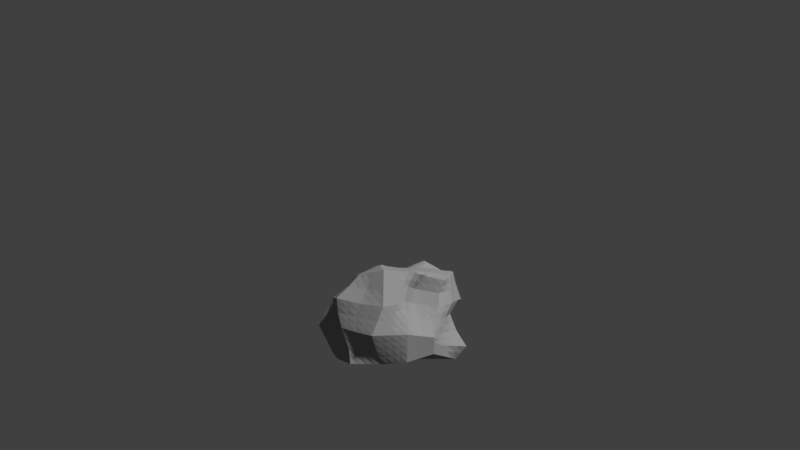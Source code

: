 # Source: Rock_S.blend  (saved by Blender 2.79.0; exported with 4.5.12 LTS)
import bpy
from mathutils import Matrix  # noqa: F401  (used for matrix-valued properties, if any)

bpy.ops.wm.read_factory_settings(use_empty=True)
scene = bpy.context.scene
scene.name = 'Scene'

# ---- collections
col_collection_1 = bpy.data.collections.new('Collection 1'); scene.collection.children.link(col_collection_1)

# ---- materials (node trees are filled in below, after node groups)
mat_rock = bpy.data.materials.new('Rock')
mat_rock.alpha_threshold = 0.0
mat_rock.use_transparent_shadow = False
mat_rock.diffuse_color = (0.3111, 0.3111, 0.3111, 1.0)
mat_rock.roughness = 0.5
mat_rock.line_color = (0.0, 0.0, 0.0, 1.0)

# ---- material node trees

# ---- world
world_world = bpy.data.worlds.new('World'); scene.world = world_world
world_world.color = (0.05088, 0.05088, 0.05088)
world_world.use_sun_shadow = False
world_world.sun_shadow_jitter_overblur = 0.0
world_world.cycles.sampling_method = 'MANUAL'

# ---- cameras
cam_camera = bpy.data.cameras.new('Camera')
cam_camera.clip_end = 100.0
cam_camera.lens = 35.0
cam_camera.sensor_width = 32.0
cam_camera.sensor_height = 18.0
cam_camera.display_size = 2.0
cam_camera.dof.focus_distance = 0.0
cam_camera.dof.aperture_fstop = 128.0
cam_camera.dof.aperture_blades = 6

# ---- meshes
me_cube = bpy.data.meshes.new('Cube')
me_cube.from_pydata([(0.8189, 1.106, 0.4585), (0.7144, -1.244, 0.2562), (-1.079, -1.0, -0.03734), (-1.212, 1.0, 0.2557), (0.7358, 0.6744, 1.963), (0.9392, -0.7999, 1.812), (-0.924, -0.8309, 1.904), (-0.9493, 0.935, 1.638), (1.061, 0.1835, 0.31), (1.241, -0.3494, 0.02142), (0.5613, 1.29, 0.2903), (-0.5667, 1.027, -0.02775), (0.9639, 1.011, 0.935), (0.9526, 0.9429, 1.309), (0.146, -1.317, 0.07224), (-0.4084, -1.102, -0.01585), (0.7144, -1.382, 0.6268), (0.8084, -0.9266, 1.245), (-1.399, -0.3333, -0.03734), (-1.565, 0.3333, 0.004207), (-1.285, -1.018, 0.7416), (-1.415, -0.9404, 1.38), (-1.604, 1.029, 0.6713), (-1.333, 1.179, 1.286), (1.145, 0.3917, 1.963), (1.153, -0.2436, 1.972), (0.1088, 0.6421, 1.963), (-0.4787, 0.9795, 2.045), (0.269, -0.9756, 1.978), (-0.3983, -1.158, 2.027), (-1.061, -0.3359, 1.83), (-1.107, 0.3398, 1.471), (0.3014, 1.051, 1.296), (-0.5216, 1.441, 1.396), (0.5284, 1.425, 0.7793), (-0.629, 1.287, 0.6293), (-1.574, -0.2163, 0.6293), (-1.902, 0.3532, 0.6293), (-1.394, -0.2159, 1.307), (-1.585, 0.3594, 1.288), (0.146, -1.526, 0.6881), (-0.6106, -1.549, 0.6496), (0.07198, -1.209, 1.364), (-0.3867, -1.515, 1.266), (0.9794, 0.3051, 0.8162), (1.248, -0.4256, 0.6744), (1.395, 0.3784, 1.306), (1.294, -0.2883, 1.36), (0.2389, 0.1396, 2.091), (0.2637, -0.3386, 2.046), (-0.4922, 0.1842, 1.839), (-0.5871, -0.3437, 2.075), (0.3184, 0.4051, 0.1242), (-0.7327, 0.3333, -0.03734), (0.2079, -0.4107, 0.02322), (-0.5901, -0.3333, -0.03671), (1.022, -0.7967, 0.1336), (-0.8972, 1.0, 0.114), (0.827, 0.7784, 1.636), (-0.7436, -1.051, -0.0266), (0.8275, -0.7978, 1.529), (-1.388, 0.6667, 0.1299), (-1.166, -0.8783, 1.628), (-1.13, 1.077, 1.463), (1.076, -0.5644, 1.892), (-0.7282, 0.9896, 1.896), (-0.6612, -0.9966, 1.967), (-1.025, 0.6419, 1.543), (0.8664, 0.6501, 0.3934), (1.253, -0.08897, 0.1532), (0.7046, 1.223, 0.3744), (0.01198, 1.183, 0.1313), (0.9161, 1.101, 0.6968), (0.954, 0.9701, 1.122), (0.4302, -1.281, 0.1642), (-0.1312, -1.21, 0.02819), (0.7144, -1.313, 0.4415), (0.7363, -1.119, 0.936), (-1.239, -0.6667, -0.03734), (-1.482, 2.981e-07, -0.01657), (-1.118, -1.024, 0.2989), (-1.375, -0.9336, 1.069), (-1.398, 1.011, 0.4635), (-1.446, 1.099, 0.9787), (0.9452, 0.5417, 1.963), (1.156, 0.08767, 1.967), (0.4193, 0.6483, 1.972), (-0.2132, 0.713, 1.962), (0.502, -0.7435, 1.895), (-0.02659, -1.121, 2.002), (-0.9924, -0.5843, 1.883), (-1.081, 0.006134, 1.602), (-0.9224, 1.264, 1.291), (0.6343, 1.009, 1.303), (-0.1375, 1.18, 1.332), (-1.105, 1.133, 0.6503), (0.7689, 1.256, 0.8572), (-0.03499, 1.38, 0.7043), (0.1473, 0.7456, 1.629), (-0.4984, 1.392, 1.883), (0.4277, 1.261, 1.038), (-0.56, 1.337, 0.9627), (0.5892, 1.434, 0.5348), (-0.582, 1.184, 0.3008), (-1.833, 0.7172, 0.6503), (-1.424, -0.6039, 0.6891), (-1.714, 0.06752, 0.6293), (-1.459, 0.7648, 1.288), (-1.446, -0.6408, 1.414), (-1.481, 0.08957, 1.295), (-1.491, -0.304, 0.296), (-1.728, 0.3394, 0.3168), (-1.477, -0.158, 0.969), (-1.744, 0.3708, 0.9627), (-1.226, -0.3023, 1.575), (-1.343, 0.353, 1.36), (-0.9495, -1.274, 0.6854), (0.4302, -1.454, 0.6575), (-0.2323, -1.538, 0.6689), (-0.8856, -1.213, 1.293), (0.2408, -0.7861, 1.304), (-0.0974, -1.452, 1.319), (0.146, -1.422, 0.3802), (-0.5095, -1.326, 0.3169), (0.1261, -1.391, 1.026), (-0.4987, -1.522, 0.9511), (0.132, -1.038, 1.671), (-0.3925, -1.338, 1.648), (0.8977, -0.9039, 0.6606), (0.9819, 0.681, 0.8759), (1.127, -0.08369, 0.742), (1.111, -0.6921, 1.303), (1.177, 0.6679, 1.307), (1.345, 0.04508, 1.333), (1.034, 0.2497, 0.5618), (1.483, -0.3875, 0.3195), (1.171, 0.3186, 1.061), (1.099, -0.3569, 1.038), (1.275, 0.3942, 1.634), (1.224, -0.2659, 1.666), (0.3042, -0.7059, 2.012), (0.1594, 0.3651, 2.025), (0.2638, -0.07649, 2.067), (-0.4927, -0.7459, 2.109), (-0.5182, 0.4727, 1.964), (-0.5188, -0.05029, 1.853), (0.7036, 0.2561, 2.091), (0.7095, -0.2886, 2.009), (-0.1608, 0.1317, 1.922), (-0.1632, -0.3457, 2.041), (-0.7918, 0.2716, 1.6), (-0.8239, -0.3404, 1.945), (-1.149, 0.3333, -0.01657), (0.6946, 0.3243, 0.2187), (-0.2176, 0.3516, 0.04343), (-0.9947, -0.3333, -0.03702), (0.7604, -0.3801, 0.01804), (-0.2052, -0.372, -0.005059), (0.4539, 0.8712, 0.2073), (-0.6544, 0.6724, -0.03255), (0.2309, -0.06403, 0.07323), (-0.6614, 1.788e-07, -0.03702), (0.1628, -0.8639, 0.04942), (-0.4992, -0.7178, -0.02628), (-0.1682, -0.7909, 0.01157), (0.5554, -0.8303, 0.09589), (-0.2275, -0.03736, 0.01918), (0.779, -0.08175, 0.1084), (-0.09335, 0.7834, 0.08736), (0.6804, 0.7948, 0.3003), (-1.072, 2.385e-07, -0.0268), (-1.023, 0.6667, 0.0487), (-0.7937, -0.01581, 1.687), (-0.7772, 0.5496, 1.783), (-0.1468, -0.08342, 1.929), (-0.209, 0.3795, 1.963), (0.7192, 0.004392, 2.056), (0.5677, 0.4437, 2.073), (-0.09344, -0.7269, 2.062), (0.6766, -0.616, 1.952), (1.251, 0.06721, 1.65), (1.059, 0.601, 1.635), (1.111, -0.01931, 1.052), (1.065, 0.6492, 1.092), (1.317, -0.08633, 0.4324), (0.9408, 0.6937, 0.6347), (0.9605, -0.7977, 0.9869), (1.035, -0.8503, 0.3881), (-0.06199, -1.286, 1.661), (0.2969, -0.6597, 1.6), (-0.1648, -1.495, 0.9938), (0.3396, -1.126, 0.981), (-0.1817, -1.374, 0.3485), (0.4302, -1.367, 0.4108), (-0.9684, -1.202, 1.007), (-0.8121, -1.175, 0.3065), (-1.281, 0.04514, 1.449), (-1.19, -0.6525, 1.633), (-1.592, 0.1199, 0.9627), (-1.496, -0.6184, 1.128), (-1.601, 0.01448, 0.3064), (-1.304, -0.6691, 0.2961), (-1.635, 0.7373, 0.9707), (-1.612, 0.6925, 0.3901), (0.03271, 1.358, 0.4178), (0.7743, 1.304, 0.6158), (-0.06578, 1.296, 1.0), (0.7056, 1.14, 1.08), (-0.2203, 0.9455, 1.719), (0.4804, 0.7497, 1.633), (-0.9981, 1.227, 0.9707), (-0.8305, 1.142, 1.616), (-1.001, 1.067, 0.3821), (-1.229, 0.7259, 1.401), (-0.7458, -1.093, 1.597), (1.094, -0.6282, 1.598), (-0.7425, -0.6656, 1.99), (-0.8692, -0.6922, -0.03181), (0.8681, -1.02, 0.1949), (-1.054, 1.0, 0.1848), (0.7814, 0.7264, 1.799), (-0.9113, -1.026, -0.03197), (0.8834, -0.7989, 1.671), (-1.3, 0.8334, 0.1928), (-1.045, -0.8546, 1.766), (-1.04, 1.006, 1.551), (1.008, -0.6821, 1.852), (-0.8387, 0.9623, 1.767), (-0.7926, -0.9138, 1.936), (-0.987, 0.7885, 1.591), (0.964, 0.4168, 0.3517), (1.247, -0.2192, 0.0873), (0.633, 1.256, 0.3324), (-0.2773, 1.105, 0.05176), (0.94, 1.056, 0.8159), (0.9533, 0.9565, 1.216), (0.2881, -1.299, 0.1182), (-0.2698, -1.156, 0.006171), (0.7144, -1.348, 0.5341), (0.7723, -1.023, 1.091), (-1.319, -0.5, -0.03734), (-1.523, 0.1667, -0.00618), (-1.201, -1.021, 0.5202), (-1.395, -0.937, 1.224), (-1.501, 1.02, 0.5674), (-1.389, 1.139, 1.132), (1.045, 0.4667, 1.963), (1.154, -0.07794, 1.97), (0.2636, 0.6452, 1.965), (-0.346, 0.8462, 2.004), (0.3855, -0.8596, 1.937), (-0.2125, -1.139, 2.015), (-1.027, -0.4601, 1.856), (-1.094, 0.173, 1.536), (-1.128, 1.221, 1.289), (0.4679, 1.03, 1.299), (-0.3295, 1.31, 1.364), (-1.354, 1.081, 0.6608), (0.6486, 1.341, 0.8182), (-0.332, 1.334, 0.6668), (0.1281, 0.6939, 1.796), (-0.4885, 1.186, 1.964), (0.3646, 1.156, 1.167), (-0.5408, 1.389, 1.179), (0.5588, 1.429, 0.657), (-0.6055, 1.236, 0.4651), (-1.719, 0.8731, 0.6608), (-1.499, -0.4101, 0.6592), (-1.808, 0.2104, 0.6293), (-1.396, 0.9718, 1.287), (-1.42, -0.4284, 1.36), (-1.533, 0.2245, 1.291), (-1.445, -0.3187, 0.1293), (-1.646, 0.3363, 0.1605), (-1.526, -0.1871, 0.7991), (-1.823, 0.362, 0.796), (-1.31, -0.2591, 1.441), (-1.464, 0.3562, 1.324), (-1.117, -1.146, 0.7135), (0.2881, -1.49, 0.6728), (-0.4214, -1.543, 0.6592), (-1.15, -1.077, 1.337), (0.1564, -0.9973, 1.334), (-0.242, -1.483, 1.292), (0.146, -1.369, 0.2262), (-0.459, -1.214, 0.1505), (0.1361, -1.459, 0.857), (-0.5546, -1.536, 0.8003), (0.102, -1.123, 1.517), (-0.3896, -1.426, 1.457), (0.8061, -1.143, 0.6437), (0.9807, 0.4931, 0.8461), (1.188, -0.2546, 0.7082), (0.9598, -0.8093, 1.274), (1.286, 0.5231, 1.307), (1.32, -0.1216, 1.347), (1.048, 0.2166, 0.4359), (1.362, -0.3685, 0.1705), (1.075, 0.3119, 0.9387), (1.173, -0.3913, 0.8562), (1.335, 0.3863, 1.47), (1.259, -0.2771, 1.513), (0.2866, -0.8408, 1.995), (0.2025, 0.2523, 2.071), (0.258, -0.2075, 2.034), (-0.4455, -0.9519, 2.068), (-0.5052, 0.3284, 1.901), (-0.5529, -0.197, 1.964), (0.9082, 0.3239, 1.964), (0.9311, -0.2661, 1.991), (0.02755, 0.1356, 1.962), (0.05024, -0.3421, 2.044), (-0.642, 0.2279, 1.72), (-0.7055, -0.3421, 2.01), (-1.357, 0.3333, -0.00618), (0.5065, 0.3647, 0.1714), (-0.4752, 0.3425, 0.003042), (-1.197, -0.3333, -0.03718), (0.4842, -0.3954, 0.02063), (-0.3976, -0.3527, -0.02088), (0.5076, 1.081, 0.2488), (-0.6105, 0.8497, -0.03015), (0.2746, 0.1705, 0.09871), (-0.6971, 0.1667, -0.03718), (0.1854, -0.6373, 0.03632), (-0.5447, -0.5256, -0.03149), (1.131, -0.5731, 0.07749), (-0.7319, 1.014, 0.0431), (0.8898, 0.8607, 1.473), (-0.576, -1.077, -0.02123), (0.8179, -0.8622, 1.387), (-1.476, 0.5, 0.06708), (-1.291, -0.9094, 1.504), (-1.231, 1.128, 1.374), (1.114, -0.404, 1.932), (-0.6034, 0.9846, 1.971), (-0.5298, -1.077, 1.997), (-1.066, 0.4908, 1.507), (0.8427, 0.8783, 0.426), (1.157, 0.04729, 0.2316), (0.7617, 1.164, 0.4165), (0.2866, 1.236, 0.2108), (0.8675, 1.104, 0.5777), (0.9589, 0.9907, 1.029), (0.5723, -1.262, 0.2102), (0.007411, -1.263, 0.05022), (0.7144, -1.279, 0.3488), (0.7253, -1.251, 0.7814), (-1.159, -0.8333, -0.03734), (-1.441, -0.1667, -0.02696), (-1.098, -1.012, 0.1308), (-1.33, -0.976, 0.9051), (-1.305, 1.006, 0.3596), (-1.525, 1.064, 0.825), (0.8405, 0.6081, 1.963), (1.151, 0.2397, 1.965), (0.5769, 0.6614, 1.965), (-0.0522, 0.6775, 1.962), (0.7206, -0.7717, 1.854), (0.1212, -1.048, 1.99), (-0.9582, -0.7076, 1.894), (-1.071, -0.1649, 1.716), (-0.722, 1.353, 1.344), (0.7935, 0.976, 1.306), (0.08198, 1.115, 1.314), (-0.8668, 1.21, 0.6398), (0.8664, 1.134, 0.8961), (0.2467, 1.402, 0.7418), (0.2244, 0.8984, 1.463), (-0.51, 1.417, 1.64), (0.478, 1.343, 0.9085), (-0.5945, 1.312, 0.796), (0.5752, 1.362, 0.4126), (-0.5743, 1.106, 0.1365), (-1.868, 0.5352, 0.6398), (-1.355, -0.8111, 0.7153), (-1.644, -0.07437, 0.6293), (-1.522, 0.5621, 1.288), (-1.43, -0.7906, 1.397), (-1.438, -0.06317, 1.301), (-1.533, -0.2601, 0.4627), (-1.815, 0.3463, 0.473), (-1.436, -0.187, 1.138), (-1.664, 0.3651, 1.125), (-1.143, -0.3191, 1.703), (-1.225, 0.3464, 1.415), (-0.78, -1.412, 0.6675), (0.5723, -1.418, 0.6421), (-0.04313, -1.532, 0.6785), (-0.6361, -1.364, 1.28), (0.5246, -0.8563, 1.275), (-0.01271, -1.33, 1.341), (0.146, -1.474, 0.5342), (-0.56, -1.437, 0.4832), (0.09906, -1.3, 1.195), (-0.4427, -1.519, 1.108), (0.2005, -1.007, 1.824), (-0.3954, -1.248, 1.837), (1.073, -0.6647, 0.6675), (0.9729, 0.8462, 0.9055), (1.053, 0.1107, 0.7791), (1.203, -0.4902, 1.332), (1.065, 0.8054, 1.308), (1.37, 0.2117, 1.319), (1.007, 0.2774, 0.689), (1.365, -0.4066, 0.4969), (1.283, 0.3485, 1.183), (1.196, -0.3226, 1.199), (1.21, 0.3929, 1.798), (1.188, -0.2547, 1.819), (0.284, -0.5223, 2.029), (0.1296, 0.5036, 1.976), (0.2544, 0.03155, 2.09), (-0.5399, -0.5448, 2.092), (-0.4985, 0.7261, 2.004), (-0.5055, 0.06693, 1.846), (0.4987, 0.1979, 2.197), (0.4866, -0.3136, 2.028), (-0.3265, 0.1579, 1.88), (-0.3752, -0.3447, 2.058), (-0.9495, 0.3057, 1.536), (-0.9423, -0.3382, 1.888), (-0.9407, 0.3333, -0.02696), (0.878, 0.2539, 0.2643), (0.05036, 0.3783, 0.08381), (-0.7924, -0.3333, -0.03686), (1.001, -0.3648, 0.01973), (0.001373, -0.3913, 0.009079), (0.3861, 0.6381, 0.1657), (-0.6936, 0.5028, -0.03495), (0.2194, -0.2373, 0.04822), (-0.6257, -0.1667, -0.03686), (0.1544, -1.091, 0.06083), (-0.4538, -0.9101, -0.02107), (-0.3337, -0.7543, -0.007356), (-0.002677, -0.8274, 0.03049), (-0.1867, -0.5814, 0.003255), (-0.1497, -1.0, 0.01988), (0.3591, -0.8471, 0.07265), (0.7886, -0.8135, 0.1147), (0.6579, -0.6052, 0.05696), (0.4928, -1.055, 0.1301), (-0.4445, -0.01868, -0.00892), (0.001687, -0.0507, 0.04621), (-0.2226, 0.1571, 0.03131), (-0.2164, -0.2047, 0.007063), (0.5049, -0.07289, 0.09081), (1.016, -0.08536, 0.1308), (0.7368, 0.1213, 0.1635), (0.7697, -0.2309, 0.06322), (-0.3739, 0.7279, 0.0274), (0.1803, 0.8273, 0.1473), (-0.04069, 0.9833, 0.1093), (-0.1555, 0.5675, 0.06539), (0.5672, 0.833, 0.2538), (0.7734, 0.7224, 0.3469), (0.6925, 1.009, 0.3374), (0.6875, 0.5595, 0.2595), (-1.277, 2.683e-07, -0.02168), (-0.8666, 2.087e-07, -0.03191), (-1.11, 0.1667, -0.02168), (-1.033, -0.1667, -0.03191), (-1.206, 0.6667, 0.08932), (-0.8386, 0.6695, 0.008074), (-0.96, 0.8333, 0.08133), (-1.086, 0.5, 0.01606), (-0.8088, -0.1781, 1.816), (-0.7928, 0.1279, 1.644), (-0.6562, -0.03305, 1.77), (-0.9373, -0.00484, 1.644), (-0.7845, 0.4106, 1.692), (-0.7527, 0.7696, 1.84), (-0.6477, 0.5112, 1.873), (-0.901, 0.5957, 1.663), (-0.155, -0.2145, 1.985), (-0.1538, 0.02412, 1.926), (0.05106, -0.07995, 1.969), (-0.3328, -0.06686, 1.891), (-0.1849, 0.2556, 1.943), (-0.2111, 0.5462, 1.962), (-0.03282, 0.3723, 1.963), (-0.3636, 0.4261, 1.963), (0.7092, -0.1421, 2.013), (0.716, 0.1303, 2.091), (0.9287, 0.04603, 1.977), (0.5077, -0.03605, 2.124), (0.6405, 0.3499, 2.101), (0.4924, 0.546, 2.018), (0.747, 0.4927, 1.981), (0.3765, 0.4044, 2.099), (-0.06001, -0.9237, 2.032), (-0.1283, -0.5363, 2.051), (0.1054, -0.7164, 2.037), (-0.2931, -0.7364, 2.085), (0.5893, -0.6798, 1.924), (0.6931, -0.4523, 1.981), (0.8764, -0.5902, 1.922), (0.4904, -0.661, 1.982), (1.237, -0.09935, 1.658), (1.263, 0.2307, 1.642), (1.298, 0.05614, 1.492), (1.204, 0.07744, 1.809), (1.167, 0.4976, 1.635), (0.9431, 0.6897, 1.636), (1.118, 0.6344, 1.471), (1.002, 0.5713, 1.799), (1.105, -0.1881, 1.045), (1.141, 0.1496, 1.057), (1.119, -0.0515, 0.8972), (1.228, 0.01289, 1.193), (1.118, 0.4839, 1.076), (1.009, 0.8097, 1.107), (1.023, 0.6651, 0.9838), (1.121, 0.6586, 1.2), (1.4, -0.2369, 0.3759), (1.176, 0.08167, 0.4971), (1.285, -0.08765, 0.2928), (1.222, -0.08501, 0.5872), (0.9873, 0.4717, 0.5983), (0.9284, 0.8975, 0.6657), (0.9036, 0.6719, 0.5141), (0.9613, 0.6873, 0.7553), (0.8484, -0.9583, 0.9614), (1.03, -0.5773, 1.012), (0.9291, -0.8508, 0.8237), (1.036, -0.7449, 1.145), (0.8745, -1.082, 0.4148), (1.259, -0.6189, 0.3538), (1.028, -0.8235, 0.2608), (0.9661, -0.8771, 0.5243), (-0.2273, -1.312, 1.654), (0.03502, -1.162, 1.666), (-0.0797, -1.369, 1.49), (-0.04429, -1.203, 1.831), (0.2145, -0.8488, 1.635), (0.5622, -0.7288, 1.564), (0.2689, -0.7229, 1.452), (0.3995, -0.7016, 1.747), (-0.3318, -1.509, 0.9724), (-0.01935, -1.443, 1.01), (-0.1986, -1.516, 0.8313), (-0.1311, -1.473, 1.156), (0.2329, -1.259, 1.003), (0.5379, -1.122, 0.9585), (0.3849, -1.29, 0.8192), (0.2902, -0.956, 1.143), (-0.3456, -1.35, 0.3327), (-0.01786, -1.398, 0.3644), (-0.1565, -1.292, 0.1884), (-0.207, -1.456, 0.5087), (0.2881, -1.394, 0.3955), (0.5723, -1.34, 0.4262), (0.4302, -1.324, 0.2875), (0.4302, -1.411, 0.5342), (-1.172, -1.068, 1.038), (-0.7335, -1.362, 0.979), (-0.9589, -1.238, 0.8462), (-0.927, -1.208, 1.15), (-0.9649, -1.099, 0.3027), (-0.6608, -1.25, 0.3117), (-0.7779, -1.113, 0.14), (-0.8808, -1.224, 0.496), (-1.312, 0.1991, 1.404), (-1.254, -0.1286, 1.512), (-1.381, 0.06735, 1.372), (-1.181, 0.02564, 1.525), (-1.208, -0.4774, 1.604), (-1.178, -0.7654, 1.631), (-1.318, -0.6466, 1.523), (-1.091, -0.6184, 1.758), (-1.668, 0.2454, 0.9627), (-1.535, -0.01907, 0.9658), (-1.653, 0.0937, 0.796), (-1.537, 0.1047, 1.129), (-1.487, -0.3882, 1.049), (-1.436, -0.776, 1.098), (-1.46, -0.6111, 0.9087), (-1.471, -0.6296, 1.271), (-1.664, 0.1769, 0.3116), (-1.546, -0.1448, 0.3012), (-1.541, 0.00724, 0.1449), (-1.658, 0.041, 0.4679), (-1.397, -0.4866, 0.296), (-1.211, -0.8464, 0.2975), (-1.271, -0.6679, 0.1294), (-1.364, -0.6365, 0.4926), (-1.54, 0.9179, 0.9747), (-1.69, 0.5541, 0.9667), (-1.734, 0.7273, 0.8105), (-1.547, 0.7511, 1.129), (-1.505, 0.8518, 0.4268), (-1.67, 0.5159, 0.3534), (-1.5, 0.6796, 0.26), (-1.723, 0.7049, 0.5202), (-0.2747, 1.271, 0.3593), (0.3109, 1.396, 0.4763), (-0.001141, 1.369, 0.561), (0.02234, 1.271, 0.2745), (0.6818, 1.369, 0.5753), (0.8452, 1.203, 0.6563), (0.7716, 1.28, 0.7365), (0.7395, 1.263, 0.4951), (-0.3129, 1.316, 0.9814), (0.181, 1.278, 1.019), (-0.1016, 1.238, 1.166), (-0.05039, 1.338, 0.8522), (0.5666, 1.2, 1.059), (0.8298, 1.055, 1.101), (0.67, 1.074, 1.191), (0.7372, 1.198, 0.9685), (-0.3593, 1.169, 1.801), (-0.03646, 0.8456, 1.674), (-0.2167, 0.8292, 1.84), (-0.1789, 1.063, 1.525), (0.3139, 0.7477, 1.631), (0.6537, 0.764, 1.634), (0.4486, 0.699, 1.798), (0.5574, 0.8793, 1.468), (-1.222, 1.163, 0.9747), (-0.7791, 1.282, 0.9667), (-0.9603, 1.246, 1.131), (-1.051, 1.18, 0.8105), (-0.9801, 1.109, 1.539), (-0.6644, 1.267, 1.75), (-0.7793, 1.066, 1.756), (-0.8765, 1.203, 1.453), (-1.2, 1.039, 0.4228), (-0.7915, 1.125, 0.3415), (-1.053, 1.1, 0.5162), (-0.9491, 1.033, 0.248), (-1.179, 0.9015, 1.432), (-1.286, 0.5395, 1.38), (-1.344, 0.7454, 1.344), (-1.127, 0.6839, 1.472), (-0.9561, -0.9857, 1.613), (-0.5692, -1.216, 1.622), (-0.8157, -1.153, 1.445), (-0.7035, -1.045, 1.782), (0.9606, -0.713, 1.563), (1.159, -0.447, 1.632), (1.103, -0.6601, 1.45), (1.085, -0.5963, 1.745), (-0.7019, -0.8311, 1.979), (-0.7832, -0.503, 1.968), (-0.6176, -0.7057, 2.049), (-0.8675, -0.6249, 1.937), (-1.054, -0.6795, -0.03458), (-0.6842, -0.705, -0.02905), (-0.932, -0.5128, -0.03442), (-0.8064, -0.8717, -0.0292), (-0.6301, -0.8909, -0.02514), (-0.7383, -0.5192, -0.03296), (-1.126, -0.5064, -0.03588), (-0.9049, -0.4816, 1.912), (-0.6616, -0.5239, 2.03), (-0.5737, -0.8915, 2.023), (1.137, -0.4255, 1.782), (1.181, -0.4686, 1.482), (0.9602, -0.7612, 1.419), (-0.5495, -1.146, 1.81), (-0.6027, -1.29, 1.451), (-1.053, -1.031, 1.475), (-1.176, 0.5152, 1.444), (-1.404, 0.5508, 1.334), (-1.287, 0.9367, 1.359), (-0.7617, 1.07, 0.1923), (-0.8292, 1.168, 0.4906), (-1.277, 1.06, 0.5418), (-0.6932, 1.31, 1.547), (-0.6339, 1.126, 1.86), (-0.9094, 1.036, 1.653), (-0.823, 1.246, 0.8032), (-0.7505, 1.317, 1.155), (-1.175, 1.192, 1.132), (0.7236, 0.87, 1.47), (0.615, 0.7127, 1.798), (0.2884, 0.6964, 1.797), (0.02276, 0.9805, 1.494), (-0.04433, 0.7616, 1.818), (-0.3526, 1.007, 1.902), (0.8481, 1.094, 0.9986), (0.8116, 1.015, 1.204), (0.5173, 1.115, 1.179), (0.2138, 1.34, 0.8803), (0.1315, 1.197, 1.166), (-0.3212, 1.313, 1.173), (0.8035, 1.184, 0.5364), (0.8558, 1.168, 0.7762), (0.6652, 1.355, 0.6968), (0.2988, 1.316, 0.3435), (0.2788, 1.399, 0.609), (-0.3033, 1.302, 0.513), (-1.769, 0.5256, 0.4966), (-1.573, 0.508, 0.2103), (-1.403, 0.8426, 0.3098), (-1.606, 0.5581, 1.127), (-1.779, 0.5447, 0.8032), (-1.63, 0.8955, 0.8177), (-1.283, -0.8288, 0.5064), (-1.185, -0.8399, 0.1301), (-1.358, -0.4933, 0.1293), (-1.595, -0.1096, 0.4653), (-1.493, -0.1557, 0.1371), (-1.594, 0.1718, 0.1527), (-1.433, -0.7833, 1.248), (-1.395, -0.7935, 0.9069), (-1.493, -0.3991, 0.8539), (-1.486, -0.04112, 1.133), (-1.59, -0.04672, 0.7976), (-1.738, 0.2279, 0.796), (-1.068, -0.7365, 1.762), (-1.304, -0.778, 1.514), (-1.314, -0.4529, 1.482), (-1.162, -0.1468, 1.614), (-1.346, -0.09588, 1.406), (-1.423, 0.2118, 1.348), (-0.7204, -1.331, 0.4896), (-0.6184, -1.163, 0.1452), (-0.9381, -1.062, 0.1354), (-0.6848, -1.363, 1.129), (-0.7568, -1.387, 0.8232), (-1.144, -1.107, 0.8756), (0.5723, -1.379, 0.5341), (0.5723, -1.301, 0.3182), (0.2881, -1.347, 0.2569), (-0.03049, -1.465, 0.5214), (-0.005224, -1.331, 0.2073), (-0.3077, -1.253, 0.1694), (0.5313, -0.9894, 1.117), (0.5551, -1.27, 0.8003), (0.2605, -1.374, 0.8381), (-0.01603, -1.387, 1.176), (-0.03124, -1.487, 0.8442), (-0.3766, -1.526, 0.8158), (0.6414, -0.7502, 1.709), (0.5434, -0.7925, 1.42), (0.1854, -0.923, 1.485), (0.07811, -1.105, 1.828), (0.01116, -1.246, 1.503), (-0.2347, -1.398, 1.473), (1.166, -0.6418, 0.5106), (1.195, -0.596, 0.2157), (0.8713, -1.051, 0.3048), (1.116, -0.5337, 1.172), (1.051, -0.621, 0.84), (0.8272, -1.051, 0.8026), (0.9507, 0.8718, 0.7856), (0.8856, 0.8879, 0.5459), (0.9756, 0.4443, 0.475), (1.115, 0.0962, 0.6381), (1.166, 0.06448, 0.3644), (1.324, -0.2281, 0.2316), (1.037, 0.8075, 1.208), (0.9911, 0.8279, 1.006), (1.049, 0.4885, 0.9613), (1.255, 0.1807, 1.188), (1.097, 0.1302, 0.918), (1.146, -0.2214, 0.8767), (0.8918, 0.6489, 1.799), (1.004, 0.7475, 1.472), (1.227, 0.5104, 1.471), (1.207, 0.2352, 1.804), (1.317, 0.2212, 1.481), (1.278, -0.1105, 1.503), (0.4885, -0.4873, 2.005), (0.9038, -0.4281, 1.957), (0.7985, -0.681, 1.888), (-0.3341, -0.5406, 2.072), (0.07781, -0.5293, 2.04), (0.1133, -0.8823, 2.014), (0.3159, 0.5248, 2.016), (0.6626, 0.577, 1.976), (0.8282, 0.4083, 1.975), (0.5085, 0.0809, 2.18), (0.9189, 0.185, 1.972), (0.9299, -0.11, 1.984), (-0.3548, 0.6362, 1.983), (-0.04256, 0.5249, 1.962), (-0.002497, 0.2539, 1.963), (-0.3296, 0.04553, 1.886), (0.03996, 0.02784, 1.968), (0.05021, -0.211, 2.005), (-0.8699, 0.779, 1.715), (-0.6256, 0.7479, 1.922), (-0.6449, 0.3695, 1.796), (-0.9434, 0.1504, 1.59), (-0.6491, 0.09742, 1.745), (-0.6809, -0.1876, 1.89), (-0.8897, 0.5014, -0.009441), (-0.7853, 0.8415, 0.02559), (-1.13, 0.8333, 0.1371), (-0.8295, -0.1667, -0.03439), (-0.9036, 0.1667, -0.02943), (-1.317, 0.1667, -0.01393), (0.8257, 0.4882, 0.3056), (0.7676, 0.9435, 0.3817), (0.6001, 1.045, 0.2931), (0.1153, 0.6028, 0.1156), (0.2335, 1.032, 0.1791), (-0.3256, 0.9165, 0.03958), (1.008, -0.2251, 0.07526), (0.9469, 0.08429, 0.1976), (0.5057, 0.1459, 0.1311), (0.00153, -0.221, 0.02764), (0.02602, 0.1638, 0.06501), (-0.4598, 0.1619, -0.002939), (0.6804, -1.038, 0.1625), (0.8947, -0.5891, 0.06722), (0.4217, -0.6212, 0.04664), (0.002367, -1.045, 0.04036), (-0.000652, -0.6094, 0.01979), (-0.3657, -0.5535, -0.01412), (-0.3018, -0.9552, -0.0005924), (0.3236, -1.073, 0.09544), (-0.421, -0.1857, -0.0149), (0.4946, -0.2341, 0.05572), (-0.4245, 0.5352, 0.01522), (0.5368, 0.5988, 0.2126), (-1.237, -0.1667, -0.02943), (-1.281, 0.5, 0.04157), (-0.9398, -0.1715, 1.766), (-0.9253, 0.4507, 1.599), (-0.354, -0.2058, 1.974), (-0.345, 0.292, 1.922), (0.4908, -0.1748, 2.051), (0.4426, 0.3011, 2.167), (-0.2528, -0.9378, 2.05), (0.438, -0.7603, 1.959), (1.196, -0.08865, 1.814), (1.106, 0.4821, 1.799), (1.212, -0.1549, 1.196), (1.202, 0.5035, 1.192), (1.294, -0.2458, 0.5421), (0.984, 0.4824, 0.7222), (0.9041, -0.8838, 1.118), (0.8403, -1.112, 0.5292), (-0.2199, -1.226, 1.834), (0.3, -0.8542, 1.786), (-0.2869, -1.496, 1.132), (0.1946, -1.128, 1.169), (-0.3835, -1.446, 0.496), (0.2881, -1.442, 0.5342), (-1.161, -1.072, 1.187), (-1.041, -1.123, 0.5081), (-1.203, 0.186, 1.47), (-1.117, -0.4688, 1.73), (-1.6, 0.2349, 1.127), (-1.453, -0.4083, 1.204), (-1.736, 0.1936, 0.4704), (-1.448, -0.4483, 0.4776), (-1.468, 0.9449, 1.131), (-1.612, 0.8625, 0.5438), (-0.276, 1.188, 0.2055), (0.6574, 1.312, 0.4538), (-0.3224, 1.325, 0.8241), (0.6076, 1.27, 0.9385), (-0.3444, 1.24, 1.582), (0.3909, 0.8889, 1.465), (-1.288, 1.122, 0.8177), (-1.054, 1.165, 1.414), (-1.127, 1.019, 0.3038), (-1.083, 0.845, 1.511), (-0.8743, -0.9497, 1.774), (0.9841, -0.6976, 1.708), (-0.83, -0.7694, 1.936), (-0.9827, -0.8525, -0.03327)], [], [(865, 221, 2, 348), (864, 360, 6, 228), (863, 226, 5, 222), (862, 228, 6, 224), (861, 229, 7, 225), (860, 219, 3, 352), (859, 254, 23, 333), (858, 257, 22, 353), (857, 255, 32, 368), (856, 256, 33, 369), (855, 258, 34, 370), (854, 259, 35, 371), (853, 232, 10, 372), (852, 233, 11, 373), (851, 266, 22, 244), (850, 269, 23, 245), (849, 267, 36, 380), (848, 268, 37, 381), (847, 270, 38, 382), (846, 271, 39, 383), (845, 252, 30, 384), (844, 253, 31, 385), (843, 278, 20, 242), (842, 281, 21, 243), (841, 279, 40, 392), (840, 280, 41, 393), (839, 282, 42, 394), (838, 283, 43, 395), (837, 250, 28, 396), (836, 251, 29, 397), (835, 290, 16, 238), (834, 293, 17, 239), (833, 291, 44, 404), (832, 292, 45, 405), (831, 294, 46, 406), (830, 295, 47, 407), (829, 246, 24, 408), (828, 247, 25, 409), (827, 302, 28, 250), (826, 305, 29, 251), (825, 303, 48, 416), (824, 304, 49, 417), (823, 306, 50, 418), (822, 307, 51, 419), (821, 337, 31, 420), (820, 361, 30, 421), (819, 314, 19, 331), (818, 317, 18, 349), (817, 315, 52, 428), (816, 316, 53, 429), (815, 318, 54, 430), (814, 319, 55, 431), (813, 236, 14, 432), (812, 237, 15, 433), (811, 434, 163, 325), (810, 435, 164, 436), (809, 345, 75, 437), (808, 438, 162, 324), (807, 439, 165, 440), (806, 344, 74, 441), (805, 442, 161, 323), (804, 443, 166, 444), (803, 427, 157, 445), (802, 446, 160, 322), (801, 447, 167, 448), (800, 426, 156, 449), (799, 450, 159, 321), (798, 451, 168, 452), (797, 424, 154, 453), (796, 454, 158, 320), (795, 455, 169, 456), (794, 423, 153, 457), (793, 458, 79, 241), (792, 459, 170, 460), (791, 425, 155, 461), (790, 462, 61, 223), (789, 463, 171, 464), (788, 422, 152, 465), (787, 466, 151, 313), (786, 467, 172, 468), (785, 253, 91, 469), (784, 470, 150, 312), (783, 471, 173, 472), (782, 229, 67, 473), (781, 474, 149, 311), (780, 475, 174, 476), (779, 415, 145, 477), (778, 478, 148, 310), (777, 479, 175, 480), (776, 414, 144, 481), (775, 482, 147, 309), (774, 483, 176, 484), (773, 412, 142, 485), (772, 486, 146, 308), (771, 487, 177, 488), (770, 411, 141, 489), (769, 490, 89, 359), (768, 491, 178, 492), (767, 413, 143, 493), (766, 494, 88, 358), (765, 495, 179, 496), (764, 410, 140, 497), (763, 498, 139, 301), (762, 499, 180, 500), (761, 355, 85, 501), (760, 502, 138, 300), (759, 503, 181, 504), (758, 354, 84, 505), (757, 506, 137, 299), (756, 507, 182, 508), (755, 403, 133, 509), (754, 510, 136, 298), (753, 511, 183, 512), (752, 402, 132, 513), (751, 514, 135, 297), (750, 515, 184, 516), (749, 400, 130, 517), (748, 518, 134, 296), (747, 519, 185, 520), (746, 399, 129, 521), (745, 522, 77, 347), (744, 523, 186, 524), (743, 401, 131, 525), (742, 526, 76, 346), (741, 527, 187, 528), (740, 398, 128, 529), (739, 530, 127, 289), (738, 531, 188, 532), (737, 359, 89, 533), (736, 534, 126, 288), (735, 535, 189, 536), (734, 358, 88, 537), (733, 538, 125, 287), (732, 539, 190, 540), (731, 391, 121, 541), (730, 542, 124, 286), (729, 543, 191, 544), (728, 390, 120, 545), (727, 546, 123, 285), (726, 547, 192, 548), (725, 388, 118, 549), (724, 550, 122, 284), (723, 551, 193, 552), (722, 387, 117, 553), (721, 554, 81, 351), (720, 555, 194, 556), (719, 389, 119, 557), (718, 558, 80, 350), (717, 559, 195, 560), (716, 386, 116, 561), (715, 562, 115, 277), (714, 563, 196, 564), (713, 361, 91, 565), (712, 566, 114, 276), (711, 567, 197, 568), (710, 360, 90, 569), (709, 570, 113, 275), (708, 571, 198, 572), (707, 379, 109, 573), (706, 574, 112, 274), (705, 575, 199, 576), (704, 378, 108, 577), (703, 578, 111, 273), (702, 579, 200, 580), (701, 376, 106, 581), (700, 582, 110, 272), (699, 583, 201, 584), (698, 375, 105, 585), (697, 586, 83, 353), (696, 587, 202, 588), (695, 377, 107, 589), (694, 590, 82, 352), (693, 591, 203, 592), (692, 374, 104, 593), (691, 594, 103, 265), (690, 595, 204, 596), (689, 341, 71, 597), (688, 598, 102, 264), (687, 599, 205, 600), (686, 340, 70, 601), (685, 602, 101, 263), (684, 603, 206, 604), (683, 367, 97, 605), (682, 606, 100, 262), (681, 607, 207, 608), (680, 366, 96, 609), (679, 610, 99, 261), (678, 611, 208, 612), (677, 364, 94, 613), (676, 614, 98, 260), (675, 615, 209, 616), (674, 363, 93, 617), (673, 618, 83, 245), (672, 619, 210, 620), (671, 365, 95, 621), (670, 622, 63, 225), (669, 623, 211, 624), (668, 362, 92, 625), (667, 626, 82, 244), (666, 627, 212, 628), (665, 327, 57, 629), (664, 630, 63, 333), (663, 631, 213, 632), (662, 337, 67, 633), (661, 634, 62, 332), (660, 635, 214, 636), (659, 336, 66, 637), (658, 638, 60, 330), (657, 639, 215, 640), (656, 334, 64, 641), (655, 642, 66, 336), (654, 643, 216, 644), (653, 252, 90, 645), (652, 646, 78, 240), (651, 647, 217, 648), (650, 329, 59, 649), (647, 650, 649, 217), (163, 433, 650, 647), (433, 15, 329, 650), (425, 651, 648, 155), (55, 325, 651, 425), (325, 163, 647, 651), (317, 652, 240, 18), (155, 648, 652, 317), (648, 217, 646, 652), (643, 653, 645, 216), (151, 421, 653, 643), (421, 30, 252, 653), (413, 654, 644, 143), (51, 313, 654, 413), (313, 151, 643, 654), (305, 655, 336, 29), (143, 644, 655, 305), (644, 216, 642, 655), (639, 656, 641, 215), (139, 409, 656, 639), (409, 25, 334, 656), (401, 657, 640, 131), (47, 301, 657, 401), (301, 139, 639, 657), (293, 658, 330, 17), (131, 640, 658, 293), (640, 215, 638, 658), (635, 659, 637, 214), (127, 397, 659, 635), (397, 29, 336, 659), (389, 660, 636, 119), (43, 289, 660, 389), (289, 127, 635, 660), (281, 661, 332, 21), (119, 636, 661, 281), (636, 214, 634, 661), (631, 662, 633, 213), (115, 385, 662, 631), (385, 31, 337, 662), (377, 663, 632, 107), (39, 277, 663, 377), (277, 115, 631, 663), (269, 664, 333, 23), (107, 632, 664, 269), (632, 213, 630, 664), (627, 665, 629, 212), (103, 373, 665, 627), (373, 11, 327, 665), (365, 666, 628, 95), (35, 265, 666, 365), (265, 103, 627, 666), (257, 667, 244, 22), (95, 628, 667, 257), (628, 212, 626, 667), (623, 668, 625, 211), (99, 369, 668, 623), (369, 33, 362, 668), (335, 669, 624, 65), (27, 261, 669, 335), (261, 99, 623, 669), (227, 670, 225, 7), (65, 624, 670, 227), (624, 211, 622, 670), (619, 671, 621, 210), (101, 371, 671, 619), (371, 35, 365, 671), (362, 672, 620, 92), (33, 263, 672, 362), (263, 101, 619, 672), (254, 673, 245, 23), (92, 620, 673, 254), (620, 210, 618, 673), (615, 674, 617, 209), (58, 328, 674, 615), (328, 13, 363, 674), (356, 675, 616, 86), (4, 220, 675, 356), (220, 58, 615, 675), (248, 676, 260, 26), (86, 616, 676, 248), (616, 209, 614, 676), (611, 677, 613, 208), (98, 368, 677, 611), (368, 32, 364, 677), (357, 678, 612, 87), (26, 260, 678, 357), (260, 98, 611, 678), (249, 679, 261, 27), (87, 612, 679, 249), (612, 208, 610, 679), (607, 680, 609, 207), (73, 343, 680, 607), (343, 12, 366, 680), (363, 681, 608, 93), (13, 235, 681, 363), (235, 73, 607, 681), (255, 682, 262, 32), (93, 608, 682, 255), (608, 207, 606, 682), (603, 683, 605, 206), (100, 370, 683, 603), (370, 34, 367, 683), (364, 684, 604, 94), (32, 262, 684, 364), (262, 100, 603, 684), (256, 685, 263, 33), (94, 604, 685, 256), (604, 206, 602, 685), (599, 686, 601, 205), (72, 342, 686, 599), (342, 0, 340, 686), (366, 687, 600, 96), (12, 234, 687, 366), (234, 72, 599, 687), (258, 688, 264, 34), (96, 600, 688, 258), (600, 205, 598, 688), (595, 689, 597, 204), (102, 372, 689, 595), (372, 10, 341, 689), (367, 690, 596, 97), (34, 264, 690, 367), (264, 102, 595, 690), (259, 691, 265, 35), (97, 596, 691, 259), (596, 204, 594, 691), (591, 692, 593, 203), (111, 381, 692, 591), (381, 37, 374, 692), (331, 693, 592, 61), (19, 273, 693, 331), (273, 111, 591, 693), (223, 694, 352, 3), (61, 592, 694, 223), (592, 203, 590, 694), (587, 695, 589, 202), (113, 383, 695, 587), (383, 39, 377, 695), (374, 696, 588, 104), (37, 275, 696, 374), (275, 113, 587, 696), (266, 697, 353, 22), (104, 588, 697, 266), (588, 202, 586, 697), (583, 698, 585, 201), (80, 242, 698, 583), (242, 20, 375, 698), (348, 699, 584, 78), (2, 350, 699, 348), (350, 80, 583, 699), (240, 700, 272, 18), (78, 584, 700, 240), (584, 201, 582, 700), (579, 701, 581, 200), (110, 380, 701, 579), (380, 36, 376, 701), (349, 702, 580, 79), (18, 272, 702, 349), (272, 110, 579, 702), (241, 703, 273, 19), (79, 580, 703, 241), (580, 200, 578, 703), (575, 704, 577, 199), (81, 243, 704, 575), (243, 21, 378, 704), (375, 705, 576, 105), (20, 351, 705, 375), (351, 81, 575, 705), (267, 706, 274, 36), (105, 576, 706, 267), (576, 199, 574, 706), (571, 707, 573, 198), (112, 382, 707, 571), (382, 38, 379, 707), (376, 708, 572, 106), (36, 274, 708, 376), (274, 112, 571, 708), (268, 709, 275, 37), (106, 572, 709, 268), (572, 198, 570, 709), (567, 710, 569, 197), (62, 224, 710, 567), (224, 6, 360, 710), (378, 711, 568, 108), (21, 332, 711, 378), (332, 62, 567, 711), (270, 712, 276, 38), (108, 568, 712, 270), (568, 197, 566, 712), (563, 713, 565, 196), (114, 384, 713, 563), (384, 30, 361, 713), (379, 714, 564, 109), (38, 276, 714, 379), (276, 114, 563, 714), (271, 715, 277, 39), (109, 564, 715, 271), (564, 196, 562, 715), (559, 716, 561, 195), (123, 393, 716, 559), (393, 41, 386, 716), (329, 717, 560, 59), (15, 285, 717, 329), (285, 123, 559, 717), (221, 718, 350, 2), (59, 560, 718, 221), (560, 195, 558, 718), (555, 719, 557, 194), (125, 395, 719, 555), (395, 43, 389, 719), (386, 720, 556, 116), (41, 287, 720, 386), (287, 125, 555, 720), (278, 721, 351, 20), (116, 556, 721, 278), (556, 194, 554, 721), (551, 722, 553, 193), (76, 238, 722, 551), (238, 16, 387, 722), (344, 723, 552, 74), (1, 346, 723, 344), (346, 76, 551, 723), (236, 724, 284, 14), (74, 552, 724, 236), (552, 193, 550, 724), (547, 725, 549, 192), (122, 392, 725, 547), (392, 40, 388, 725), (345, 726, 548, 75), (14, 284, 726, 345), (284, 122, 547, 726), (237, 727, 285, 15), (75, 548, 727, 237), (548, 192, 546, 727), (543, 728, 545, 191), (77, 239, 728, 543), (239, 17, 390, 728), (387, 729, 544, 117), (16, 347, 729, 387), (347, 77, 543, 729), (279, 730, 286, 40), (117, 544, 730, 279), (544, 191, 542, 730), (539, 731, 541, 190), (124, 394, 731, 539), (394, 42, 391, 731), (388, 732, 540, 118), (40, 286, 732, 388), (286, 124, 539, 732), (280, 733, 287, 41), (118, 540, 733, 280), (540, 190, 538, 733), (535, 734, 537, 189), (60, 222, 734, 535), (222, 5, 358, 734), (390, 735, 536, 120), (17, 330, 735, 390), (330, 60, 535, 735), (282, 736, 288, 42), (120, 536, 736, 282), (536, 189, 534, 736), (531, 737, 533, 188), (126, 396, 737, 531), (396, 28, 359, 737), (391, 738, 532, 121), (42, 288, 738, 391), (288, 126, 531, 738), (283, 739, 289, 43), (121, 532, 739, 283), (532, 188, 530, 739), (527, 740, 529, 187), (135, 405, 740, 527), (405, 45, 398, 740), (326, 741, 528, 56), (9, 297, 741, 326), (297, 135, 527, 741), (218, 742, 346, 1), (56, 528, 742, 218), (528, 187, 526, 742), (523, 743, 525, 186), (137, 407, 743, 523), (407, 47, 401, 743), (398, 744, 524, 128), (45, 299, 744, 398), (299, 137, 523, 744), (290, 745, 347, 16), (128, 524, 745, 290), (524, 186, 522, 745), (519, 746, 521, 185), (72, 234, 746, 519), (234, 12, 399, 746), (338, 747, 520, 68), (0, 342, 747, 338), (342, 72, 519, 747), (230, 748, 296, 8), (68, 520, 748, 230), (520, 185, 518, 748), (515, 749, 517, 184), (134, 404, 749, 515), (404, 44, 400, 749), (339, 750, 516, 69), (8, 296, 750, 339), (296, 134, 515, 750), (231, 751, 297, 9), (69, 516, 751, 231), (516, 184, 514, 751), (511, 752, 513, 183), (73, 235, 752, 511), (235, 13, 402, 752), (399, 753, 512, 129), (12, 343, 753, 399), (343, 73, 511, 753), (291, 754, 298, 44), (129, 512, 754, 291), (512, 183, 510, 754), (507, 755, 509, 182), (136, 406, 755, 507), (406, 46, 403, 755), (400, 756, 508, 130), (44, 298, 756, 400), (298, 136, 507, 756), (292, 757, 299, 45), (130, 508, 757, 292), (508, 182, 506, 757), (503, 758, 505, 181), (58, 220, 758, 503), (220, 4, 354, 758), (402, 759, 504, 132), (13, 328, 759, 402), (328, 58, 503, 759), (294, 760, 300, 46), (132, 504, 760, 294), (504, 181, 502, 760), (499, 761, 501, 180), (138, 408, 761, 499), (408, 24, 355, 761), (403, 762, 500, 133), (46, 300, 762, 403), (300, 138, 499, 762), (295, 763, 301, 47), (133, 500, 763, 295), (500, 180, 498, 763), (495, 764, 497, 179), (147, 417, 764, 495), (417, 49, 410, 764), (334, 765, 496, 64), (25, 309, 765, 334), (309, 147, 495, 765), (226, 766, 358, 5), (64, 496, 766, 226), (496, 179, 494, 766), (491, 767, 493, 178), (149, 419, 767, 491), (419, 51, 413, 767), (410, 768, 492, 140), (49, 311, 768, 410), (311, 149, 491, 768), (302, 769, 359, 28), (140, 492, 769, 302), (492, 178, 490, 769), (487, 770, 489, 177), (86, 248, 770, 487), (248, 26, 411, 770), (354, 771, 488, 84), (4, 356, 771, 354), (356, 86, 487, 771), (246, 772, 308, 24), (84, 488, 772, 246), (488, 177, 486, 772), (483, 773, 485, 176), (146, 416, 773, 483), (416, 48, 412, 773), (355, 774, 484, 85), (24, 308, 774, 355), (308, 146, 483, 774), (247, 775, 309, 25), (85, 484, 775, 247), (484, 176, 482, 775), (479, 776, 481, 175), (87, 249, 776, 479), (249, 27, 414, 776), (411, 777, 480, 141), (26, 357, 777, 411), (357, 87, 479, 777), (303, 778, 310, 48), (141, 480, 778, 303), (480, 175, 478, 778), (475, 779, 477, 174), (148, 418, 779, 475), (418, 50, 415, 779), (412, 780, 476, 142), (48, 310, 780, 412), (310, 148, 475, 780), (304, 781, 311, 49), (142, 476, 781, 304), (476, 174, 474, 781), (471, 782, 473, 173), (65, 227, 782, 471), (227, 7, 229, 782), (414, 783, 472, 144), (27, 335, 783, 414), (335, 65, 471, 783), (306, 784, 312, 50), (144, 472, 784, 306), (472, 173, 470, 784), (467, 785, 469, 172), (150, 420, 785, 467), (420, 31, 253, 785), (415, 786, 468, 145), (50, 312, 786, 415), (312, 150, 467, 786), (307, 787, 313, 51), (145, 468, 787, 307), (468, 172, 466, 787), (463, 788, 465, 171), (159, 429, 788, 463), (429, 53, 422, 788), (327, 789, 464, 57), (11, 321, 789, 327), (321, 159, 463, 789), (219, 790, 223, 3), (57, 464, 790, 219), (464, 171, 462, 790), (459, 791, 461, 170), (161, 431, 791, 459), (431, 55, 425, 791), (422, 792, 460, 152), (53, 323, 792, 422), (323, 161, 459, 792), (314, 793, 241, 19), (152, 460, 793, 314), (460, 170, 458, 793), (455, 794, 457, 169), (68, 230, 794, 455), (230, 8, 423, 794), (340, 795, 456, 70), (0, 338, 795, 340), (338, 68, 455, 795), (232, 796, 320, 10), (70, 456, 796, 232), (456, 169, 454, 796), (451, 797, 453, 168), (158, 428, 797, 451), (428, 52, 424, 797), (341, 798, 452, 71), (10, 320, 798, 341), (320, 158, 451, 798), (233, 799, 321, 11), (71, 452, 799, 233), (452, 168, 450, 799), (447, 800, 449, 167), (69, 231, 800, 447), (231, 9, 426, 800), (423, 801, 448, 153), (8, 339, 801, 423), (339, 69, 447, 801), (315, 802, 322, 52), (153, 448, 802, 315), (448, 167, 446, 802), (443, 803, 445, 166), (160, 430, 803, 443), (430, 54, 427, 803), (424, 804, 444, 154), (52, 322, 804, 424), (322, 160, 443, 804), (316, 805, 323, 53), (154, 444, 805, 316), (444, 166, 442, 805), (439, 806, 441, 165), (56, 218, 806, 439), (218, 1, 344, 806), (426, 807, 440, 156), (9, 326, 807, 426), (326, 56, 439, 807), (318, 808, 324, 54), (156, 440, 808, 318), (440, 165, 438, 808), (435, 809, 437, 164), (162, 432, 809, 435), (432, 14, 345, 809), (427, 810, 436, 157), (54, 324, 810, 427), (324, 162, 435, 810), (319, 811, 325, 55), (157, 436, 811, 319), (436, 164, 434, 811), (434, 812, 433, 163), (164, 437, 812, 434), (437, 75, 237, 812), (438, 813, 432, 162), (165, 441, 813, 438), (441, 74, 236, 813), (442, 814, 431, 161), (166, 445, 814, 442), (445, 157, 319, 814), (446, 815, 430, 160), (167, 449, 815, 446), (449, 156, 318, 815), (450, 816, 429, 159), (168, 453, 816, 450), (453, 154, 316, 816), (454, 817, 428, 158), (169, 457, 817, 454), (457, 153, 315, 817), (458, 818, 349, 79), (170, 461, 818, 458), (461, 155, 317, 818), (462, 819, 331, 61), (171, 465, 819, 462), (465, 152, 314, 819), (466, 820, 421, 151), (172, 469, 820, 466), (469, 91, 361, 820), (470, 821, 420, 150), (173, 473, 821, 470), (473, 67, 337, 821), (474, 822, 419, 149), (174, 477, 822, 474), (477, 145, 307, 822), (478, 823, 418, 148), (175, 481, 823, 478), (481, 144, 306, 823), (482, 824, 417, 147), (176, 485, 824, 482), (485, 142, 304, 824), (486, 825, 416, 146), (177, 489, 825, 486), (489, 141, 303, 825), (490, 826, 251, 89), (178, 493, 826, 490), (493, 143, 305, 826), (494, 827, 250, 88), (179, 497, 827, 494), (497, 140, 302, 827), (498, 828, 409, 139), (180, 501, 828, 498), (501, 85, 247, 828), (502, 829, 408, 138), (181, 505, 829, 502), (505, 84, 246, 829), (506, 830, 407, 137), (182, 509, 830, 506), (509, 133, 295, 830), (510, 831, 406, 136), (183, 513, 831, 510), (513, 132, 294, 831), (514, 832, 405, 135), (184, 517, 832, 514), (517, 130, 292, 832), (518, 833, 404, 134), (185, 521, 833, 518), (521, 129, 291, 833), (522, 834, 239, 77), (186, 525, 834, 522), (525, 131, 293, 834), (526, 835, 238, 76), (187, 529, 835, 526), (529, 128, 290, 835), (530, 836, 397, 127), (188, 533, 836, 530), (533, 89, 251, 836), (534, 837, 396, 126), (189, 537, 837, 534), (537, 88, 250, 837), (538, 838, 395, 125), (190, 541, 838, 538), (541, 121, 283, 838), (542, 839, 394, 124), (191, 545, 839, 542), (545, 120, 282, 839), (546, 840, 393, 123), (192, 549, 840, 546), (549, 118, 280, 840), (550, 841, 392, 122), (193, 553, 841, 550), (553, 117, 279, 841), (554, 842, 243, 81), (194, 557, 842, 554), (557, 119, 281, 842), (558, 843, 242, 80), (195, 561, 843, 558), (561, 116, 278, 843), (562, 844, 385, 115), (196, 565, 844, 562), (565, 91, 253, 844), (566, 845, 384, 114), (197, 569, 845, 566), (569, 90, 252, 845), (570, 846, 383, 113), (198, 573, 846, 570), (573, 109, 271, 846), (574, 847, 382, 112), (199, 577, 847, 574), (577, 108, 270, 847), (578, 848, 381, 111), (200, 581, 848, 578), (581, 106, 268, 848), (582, 849, 380, 110), (201, 585, 849, 582), (585, 105, 267, 849), (586, 850, 245, 83), (202, 589, 850, 586), (589, 107, 269, 850), (590, 851, 244, 82), (203, 593, 851, 590), (593, 104, 266, 851), (594, 852, 373, 103), (204, 597, 852, 594), (597, 71, 233, 852), (598, 853, 372, 102), (205, 601, 853, 598), (601, 70, 232, 853), (602, 854, 371, 101), (206, 605, 854, 602), (605, 97, 259, 854), (606, 855, 370, 100), (207, 609, 855, 606), (609, 96, 258, 855), (610, 856, 369, 99), (208, 613, 856, 610), (613, 94, 256, 856), (614, 857, 368, 98), (209, 617, 857, 614), (617, 93, 255, 857), (618, 858, 353, 83), (210, 621, 858, 618), (621, 95, 257, 858), (622, 859, 333, 63), (211, 625, 859, 622), (625, 92, 254, 859), (626, 860, 352, 82), (212, 629, 860, 626), (629, 57, 219, 860), (630, 861, 225, 63), (213, 633, 861, 630), (633, 67, 229, 861), (634, 862, 224, 62), (214, 637, 862, 634), (637, 66, 228, 862), (638, 863, 222, 60), (215, 641, 863, 638), (641, 64, 226, 863), (642, 864, 228, 66), (216, 645, 864, 642), (645, 90, 360, 864), (646, 865, 348, 78), (217, 649, 865, 646), (649, 59, 221, 865)])
me_cube.materials.append(mat_rock)
me_cube.use_remesh_preserve_volume = False
me_cube.use_remesh_preserve_attributes = False
me_cube.use_mirror_vertex_groups = False
me_cube.update()

# ---- objects
ob_camera = bpy.data.objects.new('Camera', cam_camera)
ob_rock_s = bpy.data.objects.new('Rock S', me_cube)

# ---- transforms, parenting, visibility, modifiers, constraints
ob_camera.location = (0.0, -20.0, 3.0)
ob_camera.rotation_euler = (1.571, -0.0, -0.0)
ob_camera.lineart.crease_threshold = 0.0
ob_rock_s.location = (0.0, -3.469e-18, 0.0)
ob_rock_s.rotation_euler = (3.713e-11, 0.02351, 3.159e-09)
ob_rock_s.lock_rotations_4d = False
ob_rock_s.empty_display_type = 'ARROWS'
ob_rock_s.lineart.crease_threshold = 0.0

# ---- collection membership
col_collection_1.objects.link(ob_camera)
col_collection_1.objects.link(ob_rock_s)

# ---- scene / render settings (as saved in the file)
scene.camera = ob_camera
scene.frame_start = 1; scene.frame_end = 250; scene.frame_set(1)
scene.render.engine = 'BLENDER_EEVEE_NEXT'
scene.render.resolution_percentage = 50
scene.render.dither_intensity = 0.0
scene.cycles.use_denoising = False
scene.cycles.samples = 128
scene.cycles.sampling_pattern = 'TABULATED_SOBOL'
scene.cycles.use_adaptive_sampling = False
scene.cycles.use_light_tree = False
scene.cycles.blur_glossy = 0.0
scene.cycles.sample_clamp_indirect = 0.0
scene.view_settings.view_transform = 'Standard'
bpy.context.view_layer.update()

# ---- added for rendering (the .blend has no usable light): sun
light_auto_sun = bpy.data.lights.new('AutoSun', 'SUN')
light_auto_sun.energy = 3.0
light_auto_sun.angle = 0.0523599
ob_auto_sun = bpy.data.objects.new('AutoSun', light_auto_sun)
scene.collection.objects.link(ob_auto_sun)
ob_auto_sun.rotation_euler = (0.872665, 0.174533, 0.523599)
bpy.context.view_layer.update()

